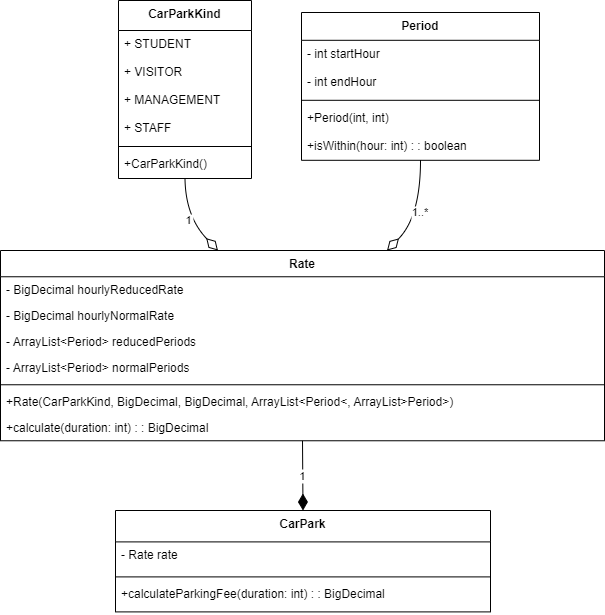

The diagram above was exported from draw.io. Its source (the exported page's mxGraphModel, read from the mxfile embedded in the PNG):
<mxGraphModel dx="875" dy="464" grid="1" gridSize="10" guides="1" tooltips="1" connect="1" arrows="1" fold="1" page="1" pageScale="1" pageWidth="827" pageHeight="1169" background="#FFFFFF" math="0" shadow="0">
  <root>
    <mxCell id="0" />
    <mxCell id="1" parent="0" />
    <mxCell id="qGlPU_fdlZOUJ3f6-Cqz-105" value="CarParkKind" style="swimlane;fontStyle=1;align=center;verticalAlign=top;childLayout=stackLayout;horizontal=1;startSize=30;horizontalStack=0;resizeParent=1;resizeParentMax=0;resizeLast=0;collapsible=0;marginBottom=0;" parent="1" vertex="1">
      <mxGeometry x="138" y="140" width="133" height="178" as="geometry" />
    </mxCell>
    <mxCell id="qGlPU_fdlZOUJ3f6-Cqz-106" value="+  STUDENT" style="text;strokeColor=none;fillColor=none;align=left;verticalAlign=top;spacingLeft=4;spacingRight=4;overflow=hidden;rotatable=0;points=[[0,0.5],[1,0.5]];portConstraint=eastwest;" parent="qGlPU_fdlZOUJ3f6-Cqz-105" vertex="1">
      <mxGeometry y="30" width="133" height="28" as="geometry" />
    </mxCell>
    <mxCell id="qGlPU_fdlZOUJ3f6-Cqz-107" value="+  VISITOR" style="text;strokeColor=none;fillColor=none;align=left;verticalAlign=top;spacingLeft=4;spacingRight=4;overflow=hidden;rotatable=0;points=[[0,0.5],[1,0.5]];portConstraint=eastwest;" parent="qGlPU_fdlZOUJ3f6-Cqz-105" vertex="1">
      <mxGeometry y="58" width="133" height="28" as="geometry" />
    </mxCell>
    <mxCell id="qGlPU_fdlZOUJ3f6-Cqz-108" value="+  MANAGEMENT" style="text;strokeColor=none;fillColor=none;align=left;verticalAlign=top;spacingLeft=4;spacingRight=4;overflow=hidden;rotatable=0;points=[[0,0.5],[1,0.5]];portConstraint=eastwest;" parent="qGlPU_fdlZOUJ3f6-Cqz-105" vertex="1">
      <mxGeometry y="86" width="133" height="28" as="geometry" />
    </mxCell>
    <mxCell id="qGlPU_fdlZOUJ3f6-Cqz-109" value="+  STAFF" style="text;strokeColor=none;fillColor=none;align=left;verticalAlign=top;spacingLeft=4;spacingRight=4;overflow=hidden;rotatable=0;points=[[0,0.5],[1,0.5]];portConstraint=eastwest;" parent="qGlPU_fdlZOUJ3f6-Cqz-105" vertex="1">
      <mxGeometry y="114" width="133" height="28" as="geometry" />
    </mxCell>
    <mxCell id="qGlPU_fdlZOUJ3f6-Cqz-110" style="line;strokeWidth=1;fillColor=none;align=left;verticalAlign=middle;spacingTop=-1;spacingLeft=3;spacingRight=3;rotatable=0;labelPosition=right;points=[];portConstraint=eastwest;strokeColor=inherit;" parent="qGlPU_fdlZOUJ3f6-Cqz-105" vertex="1">
      <mxGeometry y="142" width="133" height="8" as="geometry" />
    </mxCell>
    <mxCell id="qGlPU_fdlZOUJ3f6-Cqz-111" value="+CarParkKind()" style="text;strokeColor=none;fillColor=none;align=left;verticalAlign=top;spacingLeft=4;spacingRight=4;overflow=hidden;rotatable=0;points=[[0,0.5],[1,0.5]];portConstraint=eastwest;" parent="qGlPU_fdlZOUJ3f6-Cqz-105" vertex="1">
      <mxGeometry y="150" width="133" height="28" as="geometry" />
    </mxCell>
    <mxCell id="qGlPU_fdlZOUJ3f6-Cqz-112" value="Period" style="swimlane;fontStyle=1;align=center;verticalAlign=top;childLayout=stackLayout;horizontal=1;startSize=27.8;horizontalStack=0;resizeParent=1;resizeParentMax=0;resizeLast=0;collapsible=0;marginBottom=0;" parent="1" vertex="1">
      <mxGeometry x="321" y="152" width="238" height="147.8" as="geometry" />
    </mxCell>
    <mxCell id="qGlPU_fdlZOUJ3f6-Cqz-113" value="- int startHour" style="text;strokeColor=none;fillColor=none;align=left;verticalAlign=top;spacingLeft=4;spacingRight=4;overflow=hidden;rotatable=0;points=[[0,0.5],[1,0.5]];portConstraint=eastwest;" parent="qGlPU_fdlZOUJ3f6-Cqz-112" vertex="1">
      <mxGeometry y="27.8" width="238" height="28" as="geometry" />
    </mxCell>
    <mxCell id="qGlPU_fdlZOUJ3f6-Cqz-114" value="- int endHour" style="text;strokeColor=none;fillColor=none;align=left;verticalAlign=top;spacingLeft=4;spacingRight=4;overflow=hidden;rotatable=0;points=[[0,0.5],[1,0.5]];portConstraint=eastwest;" parent="qGlPU_fdlZOUJ3f6-Cqz-112" vertex="1">
      <mxGeometry y="55.8" width="238" height="28" as="geometry" />
    </mxCell>
    <mxCell id="qGlPU_fdlZOUJ3f6-Cqz-115" style="line;strokeWidth=1;fillColor=none;align=left;verticalAlign=middle;spacingTop=-1;spacingLeft=3;spacingRight=3;rotatable=0;labelPosition=right;points=[];portConstraint=eastwest;strokeColor=inherit;" parent="qGlPU_fdlZOUJ3f6-Cqz-112" vertex="1">
      <mxGeometry y="83.8" width="238" height="8" as="geometry" />
    </mxCell>
    <mxCell id="qGlPU_fdlZOUJ3f6-Cqz-116" value="+Period(int, int)" style="text;strokeColor=none;fillColor=none;align=left;verticalAlign=top;spacingLeft=4;spacingRight=4;overflow=hidden;rotatable=0;points=[[0,0.5],[1,0.5]];portConstraint=eastwest;" parent="qGlPU_fdlZOUJ3f6-Cqz-112" vertex="1">
      <mxGeometry y="91.8" width="238" height="28" as="geometry" />
    </mxCell>
    <mxCell id="qGlPU_fdlZOUJ3f6-Cqz-117" value="+isWithin(hour: int) : : boolean" style="text;strokeColor=none;fillColor=none;align=left;verticalAlign=top;spacingLeft=4;spacingRight=4;overflow=hidden;rotatable=0;points=[[0,0.5],[1,0.5]];portConstraint=eastwest;" parent="qGlPU_fdlZOUJ3f6-Cqz-112" vertex="1">
      <mxGeometry y="119.8" width="238" height="28" as="geometry" />
    </mxCell>
    <mxCell id="qGlPU_fdlZOUJ3f6-Cqz-118" value="Rate" style="swimlane;fontStyle=1;align=center;verticalAlign=top;childLayout=stackLayout;horizontal=1;startSize=26.25714329310826;horizontalStack=0;resizeParent=1;resizeParentMax=0;resizeLast=0;collapsible=0;marginBottom=0;" parent="1" vertex="1">
      <mxGeometry x="20" y="390" width="604" height="190.25714329310824" as="geometry" />
    </mxCell>
    <mxCell id="qGlPU_fdlZOUJ3f6-Cqz-119" value="- BigDecimal hourlyReducedRate" style="text;strokeColor=none;fillColor=none;align=left;verticalAlign=top;spacingLeft=4;spacingRight=4;overflow=hidden;rotatable=0;points=[[0,0.5],[1,0.5]];portConstraint=eastwest;" parent="qGlPU_fdlZOUJ3f6-Cqz-118" vertex="1">
      <mxGeometry y="26.25714329310826" width="604" height="26" as="geometry" />
    </mxCell>
    <mxCell id="qGlPU_fdlZOUJ3f6-Cqz-120" value="- BigDecimal hourlyNormalRate" style="text;strokeColor=none;fillColor=none;align=left;verticalAlign=top;spacingLeft=4;spacingRight=4;overflow=hidden;rotatable=0;points=[[0,0.5],[1,0.5]];portConstraint=eastwest;" parent="qGlPU_fdlZOUJ3f6-Cqz-118" vertex="1">
      <mxGeometry y="52.25714329310826" width="604" height="26" as="geometry" />
    </mxCell>
    <mxCell id="qGlPU_fdlZOUJ3f6-Cqz-121" value="- ArrayList&lt;Period&gt; reducedPeriods" style="text;strokeColor=none;fillColor=none;align=left;verticalAlign=top;spacingLeft=4;spacingRight=4;overflow=hidden;rotatable=0;points=[[0,0.5],[1,0.5]];portConstraint=eastwest;" parent="qGlPU_fdlZOUJ3f6-Cqz-118" vertex="1">
      <mxGeometry y="78.25714329310826" width="604" height="26" as="geometry" />
    </mxCell>
    <mxCell id="qGlPU_fdlZOUJ3f6-Cqz-122" value="- ArrayList&lt;Period&gt; normalPeriods" style="text;strokeColor=none;fillColor=none;align=left;verticalAlign=top;spacingLeft=4;spacingRight=4;overflow=hidden;rotatable=0;points=[[0,0.5],[1,0.5]];portConstraint=eastwest;" parent="qGlPU_fdlZOUJ3f6-Cqz-118" vertex="1">
      <mxGeometry y="104.25714329310826" width="604" height="26" as="geometry" />
    </mxCell>
    <mxCell id="qGlPU_fdlZOUJ3f6-Cqz-123" style="line;strokeWidth=1;fillColor=none;align=left;verticalAlign=middle;spacingTop=-1;spacingLeft=3;spacingRight=3;rotatable=0;labelPosition=right;points=[];portConstraint=eastwest;strokeColor=inherit;" parent="qGlPU_fdlZOUJ3f6-Cqz-118" vertex="1">
      <mxGeometry y="130.25714329310824" width="604" height="8" as="geometry" />
    </mxCell>
    <mxCell id="qGlPU_fdlZOUJ3f6-Cqz-124" value="+Rate(CarParkKind, BigDecimal, BigDecimal, ArrayList&lt;Period&lt;, ArrayList&gt;Period&gt;)" style="text;strokeColor=none;fillColor=none;align=left;verticalAlign=top;spacingLeft=4;spacingRight=4;overflow=hidden;rotatable=0;points=[[0,0.5],[1,0.5]];portConstraint=eastwest;" parent="qGlPU_fdlZOUJ3f6-Cqz-118" vertex="1">
      <mxGeometry y="138.25714329310824" width="604" height="26" as="geometry" />
    </mxCell>
    <mxCell id="qGlPU_fdlZOUJ3f6-Cqz-125" value="+calculate(duration: int) : : BigDecimal" style="text;strokeColor=none;fillColor=none;align=left;verticalAlign=top;spacingLeft=4;spacingRight=4;overflow=hidden;rotatable=0;points=[[0,0.5],[1,0.5]];portConstraint=eastwest;" parent="qGlPU_fdlZOUJ3f6-Cqz-118" vertex="1">
      <mxGeometry y="164.25714329310824" width="604" height="26" as="geometry" />
    </mxCell>
    <mxCell id="qGlPU_fdlZOUJ3f6-Cqz-126" value="CarPark" style="swimlane;fontStyle=1;align=center;verticalAlign=top;childLayout=stackLayout;horizontal=1;startSize=31.399998982747395;horizontalStack=0;resizeParent=1;resizeParentMax=0;resizeLast=0;collapsible=0;marginBottom=0;" parent="1" vertex="1">
      <mxGeometry x="135" y="650" width="375" height="101.39999898274739" as="geometry" />
    </mxCell>
    <mxCell id="qGlPU_fdlZOUJ3f6-Cqz-127" value="- Rate rate" style="text;strokeColor=none;fillColor=none;align=left;verticalAlign=top;spacingLeft=4;spacingRight=4;overflow=hidden;rotatable=0;points=[[0,0.5],[1,0.5]];portConstraint=eastwest;" parent="qGlPU_fdlZOUJ3f6-Cqz-126" vertex="1">
      <mxGeometry y="31.399998982747395" width="375" height="31" as="geometry" />
    </mxCell>
    <mxCell id="qGlPU_fdlZOUJ3f6-Cqz-128" style="line;strokeWidth=1;fillColor=none;align=left;verticalAlign=middle;spacingTop=-1;spacingLeft=3;spacingRight=3;rotatable=0;labelPosition=right;points=[];portConstraint=eastwest;strokeColor=inherit;" parent="qGlPU_fdlZOUJ3f6-Cqz-126" vertex="1">
      <mxGeometry y="62.39999898274739" width="375" height="8" as="geometry" />
    </mxCell>
    <mxCell id="qGlPU_fdlZOUJ3f6-Cqz-129" value="+calculateParkingFee(duration: int) : : BigDecimal" style="text;strokeColor=none;fillColor=none;align=left;verticalAlign=top;spacingLeft=4;spacingRight=4;overflow=hidden;rotatable=0;points=[[0,0.5],[1,0.5]];portConstraint=eastwest;" parent="qGlPU_fdlZOUJ3f6-Cqz-126" vertex="1">
      <mxGeometry y="70.39999898274739" width="375" height="31" as="geometry" />
    </mxCell>
    <mxCell id="qGlPU_fdlZOUJ3f6-Cqz-130" value="1" style="curved=1;startArrow=diamondThin;startSize=14;startFill=1;endArrow=none;exitX=0.5;exitY=0;entryX=0.5;entryY=1;rounded=0;" parent="1" source="qGlPU_fdlZOUJ3f6-Cqz-126" target="qGlPU_fdlZOUJ3f6-Cqz-118" edge="1">
      <mxGeometry relative="1" as="geometry">
        <Array as="points" />
      </mxGeometry>
    </mxCell>
    <mxCell id="qGlPU_fdlZOUJ3f6-Cqz-131" value="1" style="curved=1;startArrow=diamondThin;startSize=14;startFill=0;endArrow=none;exitX=0.36;exitY=0;entryX=0.5;entryY=1;rounded=0;" parent="1" source="qGlPU_fdlZOUJ3f6-Cqz-118" target="qGlPU_fdlZOUJ3f6-Cqz-105" edge="1">
      <mxGeometry relative="1" as="geometry">
        <Array as="points">
          <mxPoint x="205" y="356" />
        </Array>
      </mxGeometry>
    </mxCell>
    <mxCell id="qGlPU_fdlZOUJ3f6-Cqz-132" value="1..*" style="curved=1;startArrow=diamondThin;startSize=14;startFill=0;endArrow=none;exitX=0.64;exitY=0;entryX=0.5;entryY=1;rounded=0;" parent="1" source="qGlPU_fdlZOUJ3f6-Cqz-118" target="qGlPU_fdlZOUJ3f6-Cqz-112" edge="1">
      <mxGeometry relative="1" as="geometry">
        <Array as="points">
          <mxPoint x="440" y="356" />
        </Array>
      </mxGeometry>
    </mxCell>
  </root>
</mxGraphModel>